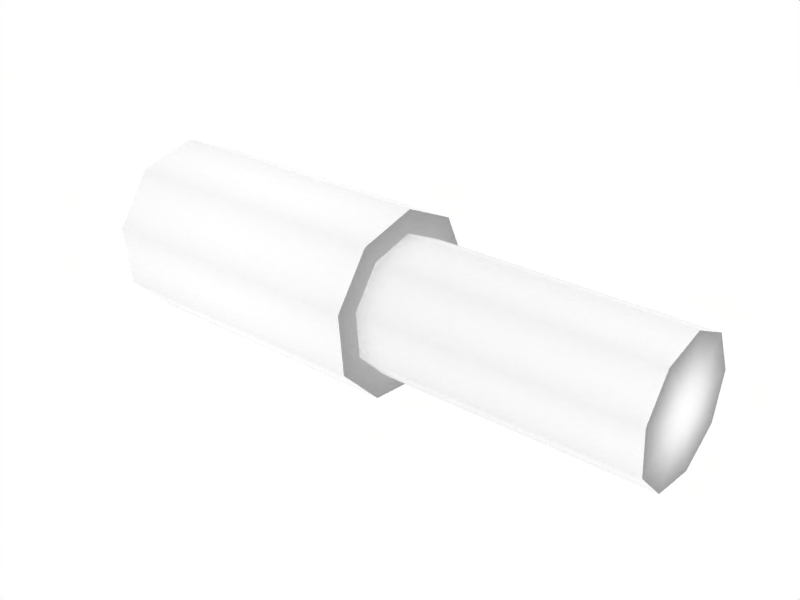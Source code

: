 # Source: CarrierTypeACannon.blend  (saved by Blender 2.49.2; exported with 4.5.12 LTS)
import bpy
from mathutils import Matrix  # noqa: F401  (used for matrix-valued properties, if any)

bpy.ops.wm.read_factory_settings(use_empty=True)
scene = bpy.context.scene
scene.name = 'Scene'

# ---- collections
col_collection_1 = bpy.data.collections.new('Collection 1'); scene.collection.children.link(col_collection_1)

# ---- materials (node trees are filled in below, after node groups)
mat_0_003 = bpy.data.materials.new('0.003')
mat_0_003.alpha_threshold = 0.0
mat_0_003.diffuse_color = (1.0, 1.0, 1.0, 1.0)
mat_0_003.roughness = 0.5
mat_0_003.line_color = (0.0, 0.0, 0.0, 1.0)

# ---- material node trees

# ---- world
world_world = bpy.data.worlds.new('World'); scene.world = world_world
world_world.color = (1.0, 1.0, 1.0)
world_world.use_sun_shadow = False
world_world.sun_shadow_jitter_overblur = 0.0
world_world.cycles.sampling_method = 'MANUAL'
world_world.cycles.sample_map_resolution = 256

# ---- meshes
me_cylinder_001__001 = bpy.data.meshes.new('"Cylinder.001".001')
me_cylinder_001__001.from_pydata([(0.707, 0.707, -0.9999), (0.9962, 0.08704, -0.9999), (0.8191, -0.5736, -0.9999), (0.2588, -0.966, -0.9999), (-0.4226, -0.9063, -0.9999), (-0.9063, -0.4226, -0.9999), (-0.966, 0.2588, -0.9999), (-0.5736, 0.8191, -0.9999), (0.08704, 0.9962, -0.9999), (0.707, 0.707, 0.202), (0.9962, 0.08704, 0.202), (0.8191, -0.5736, 0.202), (0.2588, -0.966, 0.202), (-0.4226, -0.9063, 0.202), (-0.9063, -0.4226, 0.202), (-0.966, 0.2588, 0.202), (-0.5736, 0.8191, 0.202), (0.08704, 0.9962, 0.202), (-1.466e-07, 9.076e-12, -0.9999), (0.9423, 0.9423, 0.2033), (0.1161, 1.327, 0.2033), (-0.7643, 1.092, 0.2033), (-1.287, 0.3447, 0.2033), (-1.208, -0.5633, 0.2033), (-0.5631, -1.208, 0.2033), (0.3447, -1.287, 0.2033), (1.092, -0.7643, 0.2033), (1.327, 0.1161, 0.2033), (1.327, 0.1161, 1.458), (0.9423, 0.9423, 1.458), (1.092, -0.7643, 1.458), (0.3447, -1.287, 1.458), (-0.5631, -1.208, 1.458), (-1.208, -0.5633, 1.458), (-1.287, 0.3447, 1.458), (-0.7643, 1.092, 1.458), (0.1161, 1.327, 1.458), (2.201e-07, 9.076e-12, 1.458)], [], [(18, 0, 1), (18, 1, 2), (18, 2, 3), (18, 3, 4), (18, 4, 5), (18, 5, 6), (18, 6, 7), (18, 7, 8), (8, 0, 18), (0, 9, 10), (0, 10, 1), (1, 10, 11), (1, 11, 2), (2, 11, 12), (2, 12, 3), (3, 12, 13), (3, 13, 4), (4, 13, 14), (4, 14, 5), (5, 14, 15), (5, 15, 6), (6, 15, 16), (6, 16, 7), (7, 16, 17), (7, 17, 8), (9, 0, 8), (9, 8, 17), (9, 17, 20), (9, 20, 19), (17, 16, 21), (17, 21, 20), (16, 15, 22), (16, 22, 21), (15, 14, 23), (15, 23, 22), (14, 13, 24), (14, 24, 23), (13, 12, 25), (13, 25, 24), (12, 11, 26), (12, 26, 25), (11, 10, 27), (11, 27, 26), (10, 9, 19), (10, 19, 27), (27, 19, 29), (27, 29, 28), (26, 27, 28), (26, 28, 30), (25, 26, 30), (25, 30, 31), (24, 25, 31), (24, 31, 32), (23, 24, 32), (23, 32, 33), (22, 23, 33), (22, 33, 34), (21, 22, 34), (21, 34, 35), (20, 21, 35), (20, 35, 36), (19, 20, 36), (19, 36, 29), (37, 28, 29), (37, 30, 28), (37, 31, 30), (37, 32, 31), (37, 33, 32), (37, 34, 33), (37, 35, 34), (37, 36, 35), (37, 29, 36)])
me_cylinder_001__001.polygons.foreach_set('use_smooth', [True] * 72)
_uv = me_cylinder_001__001.uv_layers.new(name='UVTex')
_uv.uv.foreach_set('vector', [0.9041, 0.8605, 0.9041, 0.9247, 0.9041, 0.951, 0.9041, 0.8605, 0.9041, 0.951, 0.9041, 0.9349, 0.9041, 0.8605, 0.9041, 0.9349, 0.9041, 0.884, 0.9041, 0.8605, 0.9041, 0.884, 0.9041, 0.8221, 0.9041, 0.8605, 0.9041, 0.8221, 0.9041, 0.7782, 0.9041, 0.8605, 0.9041, 0.7782, 0.9041, 0.7728, 0.9041, 0.8605, 0.9041, 0.7728, 0.9041, 0.8084, 0.9041, 0.8605, 0.9041, 0.8084, 0.9041, 0.8684, 0.9041, 0.8684, 0.9041, 0.9247, 0.9041, 0.8605, 0.9041, 0.9247, 0.1943, 0.9247, 0.1943, 0.951, 0.9041, 0.9247, 0.1943, 0.951, 0.9041, 0.951, 0.9041, 0.951, 0.1943, 0.951, 0.1943, 0.9349, 0.9041, 0.951, 0.1943, 0.9349, 0.9041, 0.9349, 0.9041, 0.9349, 0.1943, 0.9349, 0.1943, 0.884, 0.9041, 0.9349, 0.1943, 0.884, 0.9041, 0.884, 0.9041, 0.884, 0.1943, 0.884, 0.1943, 0.8221, 0.9041, 0.884, 0.1943, 0.8221, 0.9041, 0.8221, 0.9041, 0.8221, 0.1943, 0.8221, 0.1943, 0.7782, 0.9041, 0.8221, 0.1943, 0.7782, 0.9041, 0.7782, 0.9041, 0.7782, 0.1943, 0.7782, 0.1943, 0.7728, 0.9041, 0.7782, 0.1943, 0.7728, 0.9041, 0.7728, 0.9041, 0.7728, 0.1943, 0.7728, 0.1943, 0.8084, 0.9041, 0.7728, 0.1943, 0.8084, 0.9041, 0.8084, 0.9041, 0.8084, 0.1943, 0.8084, 0.1943, 0.8684, 0.9041, 0.8084, 0.1943, 0.8684, 0.9041, 0.8684, 0.1943, 0.9247, 0.9041, 0.9247, 0.9041, 0.8684, 0.1943, 0.9247, 0.9041, 0.8684, 0.1943, 0.8684, 0.1943, 0.9247, 0.1943, 0.8684, 0.1939, 0.8711, 0.1943, 0.9247, 0.1939, 0.8711, 0.1939, 0.9461, 0.1943, 0.8684, 0.1943, 0.8084, 0.1939, 0.7911, 0.1943, 0.8684, 0.1939, 0.7911, 0.1939, 0.8711, 0.1943, 0.8084, 0.1943, 0.7728, 0.1939, 0.7436, 0.1943, 0.8084, 0.1939, 0.7436, 0.1939, 0.7911, 0.1943, 0.7728, 0.1943, 0.7782, 0.1939, 0.7508, 0.1943, 0.7728, 0.1939, 0.7508, 0.1939, 0.7436, 0.1943, 0.7782, 0.1943, 0.8221, 0.1939, 0.8093, 0.1943, 0.7782, 0.1939, 0.8093, 0.1939, 0.7508, 0.1943, 0.8221, 0.1943, 0.884, 0.1939, 0.8918, 0.1943, 0.8221, 0.1939, 0.8918, 0.1939, 0.8093, 0.1943, 0.884, 0.1943, 0.9349, 0.1939, 0.9597, 0.1943, 0.884, 0.1939, 0.9597, 0.1939, 0.8918, 0.1943, 0.9349, 0.1943, 0.951, 0.1939, 0.9811, 0.1943, 0.9349, 0.1939, 0.9811, 0.1939, 0.9597, 0.1943, 0.951, 0.1943, 0.9247, 0.1939, 0.9461, 0.1943, 0.951, 0.1939, 0.9461, 0.1939, 0.9811, 0.1939, 0.9811, 0.1939, 0.9461, 0.0319, 0.9461, 0.1939, 0.9811, 0.0319, 0.9461, 0.0319, 0.9811, 0.1939, 0.9597, 0.1939, 0.9811, 0.0319, 0.9811, 0.1939, 0.9597, 0.0319, 0.9811, 0.0319, 0.9597, 0.1939, 0.8918, 0.1939, 0.9597, 0.0319, 0.9597, 0.1939, 0.8918, 0.0319, 0.9597, 0.0319, 0.8918, 0.1939, 0.8093, 0.1939, 0.8918, 0.0319, 0.8918, 0.1939, 0.8093, 0.0319, 0.8918, 0.0319, 0.8093, 0.1939, 0.7508, 0.1939, 0.8093, 0.0319, 0.8093, 0.1939, 0.7508, 0.0319, 0.8093, 0.0319, 0.7508, 0.1939, 0.7436, 0.1939, 0.7508, 0.0319, 0.7508, 0.1939, 0.7436, 0.0319, 0.7508, 0.0319, 0.7436, 0.1939, 0.7911, 0.1939, 0.7436, 0.0319, 0.7436, 0.1939, 0.7911, 0.0319, 0.7436, 0.0319, 0.7911, 0.1939, 0.8711, 0.1939, 0.7911, 0.0319, 0.7911, 0.1939, 0.8711, 0.0319, 0.7911, 0.0319, 0.8711, 0.1939, 0.9461, 0.1939, 0.8711, 0.0319, 0.8711, 0.1939, 0.9461, 0.0319, 0.8711, 0.0319, 0.9461, 0.0319, 0.8605, 0.0319, 0.9811, 0.0319, 0.9461, 0.0319, 0.8605, 0.0319, 0.9597, 0.0319, 0.9811, 0.0319, 0.8605, 0.0319, 0.8918, 0.0319, 0.9597, 0.0319, 0.8605, 0.0319, 0.8093, 0.0319, 0.8918, 0.0319, 0.8605, 0.0319, 0.7508, 0.0319, 0.8093, 0.0319, 0.8605, 0.0319, 0.7436, 0.0319, 0.7508, 0.0319, 0.8605, 0.0319, 0.7911, 0.0319, 0.7436, 0.0319, 0.8605, 0.0319, 0.8711, 0.0319, 0.7911, 0.0319, 0.8605, 0.0319, 0.9461, 0.0319, 0.8711])
me_cylinder_001__001.materials.append(mat_0_003)
me_cylinder_001__001.use_remesh_preserve_volume = False
me_cylinder_001__001.use_remesh_preserve_attributes = False
me_cylinder_001__001.use_mirror_vertex_groups = False
me_cylinder_001__001.update()

# ---- objects
ob_cylinder__001 = bpy.data.objects.new('"Cylinder".001', me_cylinder_001__001)

# ---- transforms, parenting, visibility, modifiers, constraints
ob_cylinder__001.location = (2.711, -0.09278, -0.01406)
ob_cylinder__001.rotation_euler = (3.423e-08, -1.571, 0.0)
ob_cylinder__001.scale = (0.5413, 0.5413, 1.848)
ob_cylinder__001.lock_rotations_4d = False
ob_cylinder__001.empty_display_type = 'ARROWS'
ob_cylinder__001.lineart.crease_threshold = 0.0

# ---- collection membership
col_collection_1.objects.link(ob_cylinder__001)

# ---- scene / render settings (as saved in the file)
scene.frame_start = 1; scene.frame_end = 250; scene.frame_set(12)
scene.render.engine = 'BLENDER_EEVEE_NEXT'
scene.render.image_settings.file_format = 'JPEG'
scene.render.image_settings.color_mode = 'RGB'
scene.render.image_settings.compression = 90
scene.render.resolution_x = 640
scene.render.resolution_y = 480
scene.render.pixel_aspect_x = 100.0
scene.render.pixel_aspect_y = 100.0
scene.render.fps = 25
scene.render.dither_intensity = 0.0
scene.render.use_compositing = False
scene.render.use_sequencer = False
scene.render.bake_margin = 2
scene.render.bake_bias = 0.0
scene.render.use_stamp_time = False
scene.render.use_stamp_date = False
scene.render.use_stamp_frame = False
scene.render.use_stamp_camera = False
scene.render.use_stamp_scene = False
scene.render.use_stamp_filename = False
scene.render.use_stamp_render_time = False
scene.render.stamp_font_size = 0
scene.cycles.use_denoising = False
scene.cycles.samples = 10
scene.cycles.sampling_pattern = 'TABULATED_SOBOL'
scene.cycles.light_sampling_threshold = 0.0
scene.cycles.use_adaptive_sampling = False
scene.cycles.use_light_tree = False
scene.cycles.blur_glossy = 0.0
scene.cycles.volume_bounces = 1
scene.cycles.pixel_filter_type = 'GAUSSIAN'
scene.cycles.sample_clamp_indirect = 0.0
scene.view_settings.view_transform = 'Raw'
bpy.context.view_layer.update()

# ---- added for rendering (the .blend has no active camera): camera
cam_auto = bpy.data.cameras.new('AutoCamera')
cam_auto.lens = 50.0
cam_auto.sensor_width = 36.0
cam_auto.clip_end = 1000.0
ob_auto_camera = bpy.data.objects.new('AutoCamera', cam_auto)
scene.collection.objects.link(ob_auto_camera)
ob_auto_camera.location = (6.87977, -5.59233, 3.67045)
ob_auto_camera.rotation_euler = (1.09748, -7.21219e-08, 0.694738)
scene.camera = ob_auto_camera
bpy.context.view_layer.update()

